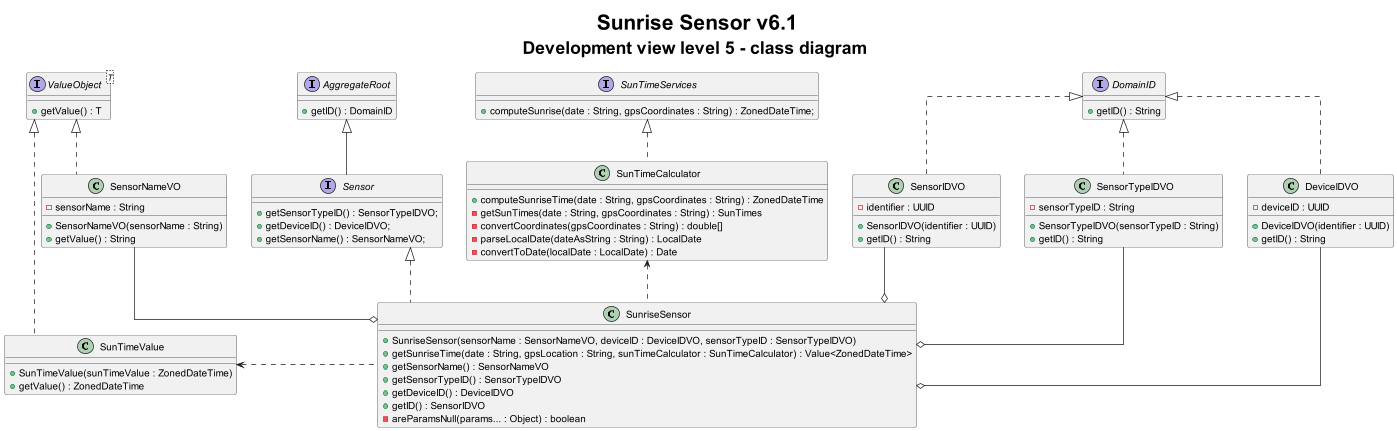

The diagram above was rendered by PlantUML. Its source (embedded in the PNG):
@startuml
title <size: 30> Sunrise Sensor v6.1\n<size: 25>Development view level 5 - class diagram

skinparam linetype ortho

interface Sensor {
    + getSensorTypeID() : SensorTypeIDVO;
    + getDeviceID() : DeviceIDVO;
    + getSensorName() : SensorNameVO;
}

interface AggregateRoot {
    + getID() : DomainID
}

interface DomainID {
    + getID() : String
}

interface ValueObject<T> {
    + getValue() : T
}

interface SunTimeServices {
    + computeSunrise(date : String, gpsCoordinates : String) : ZonedDateTime;
    }

class SunriseSensor{
    + SunriseSensor(sensorName : SensorNameVO, deviceID : DeviceIDVO, sensorTypeID : SensorTypeIDVO)
    + getSunriseTime(date : String, gpsLocation : String, sunTimeCalculator : SunTimeCalculator) : Value<ZonedDateTime>
    + getSensorName() : SensorNameVO
    + getSensorTypeID() : SensorTypeIDVO
    + getDeviceID() : DeviceIDVO
    + getID() : SensorIDVO
    - areParamsNull(params... : Object) : boolean
}

class SunTimeValue {
    + SunTimeValue(sunTimeValue : ZonedDateTime)
    + getValue() : ZonedDateTime
}

class SunTimeCalculator {
    + computeSunriseTime(date : String, gpsCoordinates : String) : ZonedDateTime
    - getSunTimes(date : String, gpsCoordinates : String) : SunTimes
    - convertCoordinates(gpsCoordinates : String) : double[]
    - parseLocalDate(dateAsString : String) : LocalDate
    - convertToDate(localDate : LocalDate) : Date
}

class SensorNameVO {
    - sensorName : String
    + SensorNameVO(sensorName : String)
    + getValue() : String
}

class SensorIDVO {
    - identifier : UUID
    + SensorIDVO(identifier : UUID)
    + getID() : String
}

class SensorTypeIDVO {
    - sensorTypeID : String
    + SensorTypeIDVO(sensorTypeID : String)
    + getID() : String
}

class DeviceIDVO {
    - deviceID : UUID
    + DeviceIDVO(identifier : UUID)
    + getID() : String
}



AggregateRoot <|-- Sensor
Sensor <|.. SunriseSensor
SunTimeCalculator <.. SunriseSensor
SunTimeServices <|.. SunTimeCalculator

SensorNameVO --o SunriseSensor
SensorIDVO --o SunriseSensor
SunTimeValue <..right SunriseSensor
SensorTypeIDVO --o SunriseSensor
DeviceIDVO --o SunriseSensor

ValueObject <|.. SensorNameVO
DomainID <|.. SensorIDVO
DomainID <|.. SensorTypeIDVO
DomainID <|.. DeviceIDVO

ValueObject <|.. SunTimeValue

@enduml